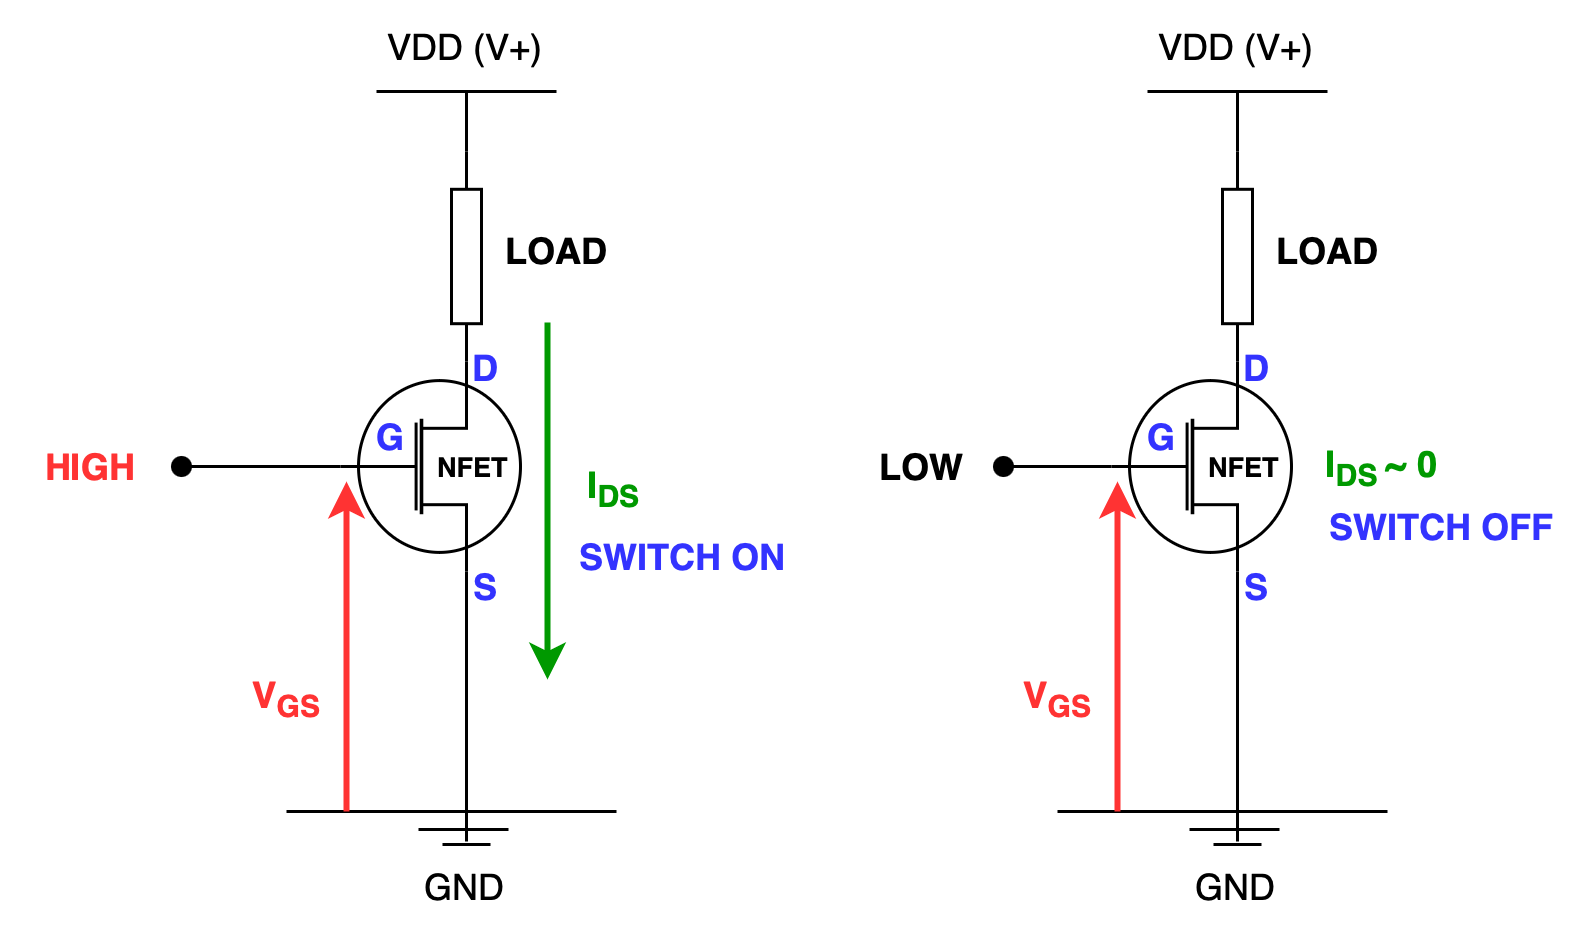

The diagram above was exported from draw.io. Its source (the exported page's mxGraphModel, read from the mxfile embedded in the PNG):
<mxGraphModel dx="1434" dy="779" grid="1" gridSize="10" guides="1" tooltips="1" connect="1" arrows="1" fold="1" page="1" pageScale="1" pageWidth="827" pageHeight="1169" math="0" shadow="0">
  <root>
    <mxCell id="0" />
    <mxCell id="1" parent="0" />
    <mxCell id="5k4e5zMP61YFyu5LZwOm-18" style="edgeStyle=orthogonalEdgeStyle;rounded=0;orthogonalLoop=1;jettySize=auto;html=1;exitX=0;exitY=0.5;exitDx=0;exitDy=0;exitPerimeter=0;endArrow=oval;endFill=1;" edge="1" parent="1" source="5k4e5zMP61YFyu5LZwOm-1">
      <mxGeometry relative="1" as="geometry">
        <mxPoint x="90" y="325" as="targetPoint" />
      </mxGeometry>
    </mxCell>
    <mxCell id="5k4e5zMP61YFyu5LZwOm-1" value="" style="verticalLabelPosition=bottom;shadow=0;dashed=0;align=center;html=1;verticalAlign=top;shape=mxgraph.electrical.mosfets1.mosfet_n_no_bulk;" vertex="1" parent="1">
      <mxGeometry x="143" y="290" width="60" height="70" as="geometry" />
    </mxCell>
    <mxCell id="5k4e5zMP61YFyu5LZwOm-2" value="G" style="text;html=1;align=center;verticalAlign=middle;whiteSpace=wrap;rounded=0;fontColor=#3333FF;fontStyle=1" vertex="1" parent="1">
      <mxGeometry x="130" y="300" width="60" height="30" as="geometry" />
    </mxCell>
    <mxCell id="5k4e5zMP61YFyu5LZwOm-3" value="D" style="text;html=1;align=center;verticalAlign=middle;whiteSpace=wrap;rounded=0;fontColor=#3333FF;fontStyle=1" vertex="1" parent="1">
      <mxGeometry x="162" y="277" width="60" height="30" as="geometry" />
    </mxCell>
    <mxCell id="5k4e5zMP61YFyu5LZwOm-4" value="S" style="text;html=1;align=center;verticalAlign=middle;whiteSpace=wrap;rounded=0;fontColor=#3333FF;fontStyle=1" vertex="1" parent="1">
      <mxGeometry x="162" y="350" width="60" height="30" as="geometry" />
    </mxCell>
    <mxCell id="5k4e5zMP61YFyu5LZwOm-5" value="" style="endArrow=none;html=1;rounded=0;entryX=0.7;entryY=1;entryDx=0;entryDy=0;entryPerimeter=0;" edge="1" parent="1" target="5k4e5zMP61YFyu5LZwOm-1">
      <mxGeometry width="50" height="50" relative="1" as="geometry">
        <mxPoint x="185" y="450" as="sourcePoint" />
        <mxPoint x="185" y="380" as="targetPoint" />
      </mxGeometry>
    </mxCell>
    <mxCell id="5k4e5zMP61YFyu5LZwOm-6" value="" style="endArrow=none;html=1;rounded=0;" edge="1" parent="1">
      <mxGeometry width="50" height="50" relative="1" as="geometry">
        <mxPoint x="125" y="440" as="sourcePoint" />
        <mxPoint x="235" y="440" as="targetPoint" />
      </mxGeometry>
    </mxCell>
    <mxCell id="5k4e5zMP61YFyu5LZwOm-7" value="" style="endArrow=none;html=1;rounded=0;" edge="1" parent="1">
      <mxGeometry width="50" height="50" relative="1" as="geometry">
        <mxPoint x="169" y="446" as="sourcePoint" />
        <mxPoint x="199" y="446" as="targetPoint" />
      </mxGeometry>
    </mxCell>
    <mxCell id="5k4e5zMP61YFyu5LZwOm-8" value="" style="endArrow=none;html=1;rounded=0;" edge="1" parent="1">
      <mxGeometry width="50" height="50" relative="1" as="geometry">
        <mxPoint x="177" y="451" as="sourcePoint" />
        <mxPoint x="193" y="451" as="targetPoint" />
      </mxGeometry>
    </mxCell>
    <mxCell id="5k4e5zMP61YFyu5LZwOm-9" value="GND" style="text;html=1;align=center;verticalAlign=middle;whiteSpace=wrap;rounded=0;" vertex="1" parent="1">
      <mxGeometry x="155" y="450" width="60" height="30" as="geometry" />
    </mxCell>
    <mxCell id="5k4e5zMP61YFyu5LZwOm-10" value="VDD (V+)" style="text;html=1;align=center;verticalAlign=middle;whiteSpace=wrap;rounded=0;" vertex="1" parent="1">
      <mxGeometry x="155" y="170" width="60" height="30" as="geometry" />
    </mxCell>
    <mxCell id="5k4e5zMP61YFyu5LZwOm-11" style="edgeStyle=orthogonalEdgeStyle;rounded=0;orthogonalLoop=1;jettySize=auto;html=1;exitX=0;exitY=0.5;exitDx=0;exitDy=0;exitPerimeter=0;endArrow=none;startFill=0;" edge="1" parent="1" source="5k4e5zMP61YFyu5LZwOm-12">
      <mxGeometry relative="1" as="geometry">
        <mxPoint x="185" y="200" as="targetPoint" />
      </mxGeometry>
    </mxCell>
    <mxCell id="5k4e5zMP61YFyu5LZwOm-12" value="" style="pointerEvents=1;verticalLabelPosition=bottom;shadow=0;dashed=0;align=center;html=1;verticalAlign=top;shape=mxgraph.electrical.resistors.resistor_1;rotation=90;" vertex="1" parent="1">
      <mxGeometry x="150" y="250" width="70" height="10" as="geometry" />
    </mxCell>
    <mxCell id="5k4e5zMP61YFyu5LZwOm-13" value="" style="endArrow=none;html=1;rounded=0;" edge="1" parent="1">
      <mxGeometry width="50" height="50" relative="1" as="geometry">
        <mxPoint x="155" y="200" as="sourcePoint" />
        <mxPoint x="215" y="200" as="targetPoint" />
      </mxGeometry>
    </mxCell>
    <mxCell id="5k4e5zMP61YFyu5LZwOm-14" value="LOAD" style="text;html=1;align=center;verticalAlign=middle;resizable=0;points=[];autosize=1;strokeColor=none;fillColor=none;fontStyle=1" vertex="1" parent="1">
      <mxGeometry x="185" y="238" width="60" height="30" as="geometry" />
    </mxCell>
    <mxCell id="5k4e5zMP61YFyu5LZwOm-15" value="" style="endArrow=classic;html=1;rounded=0;strokeColor=#FF3333;strokeWidth=2;" edge="1" parent="1">
      <mxGeometry width="50" height="50" relative="1" as="geometry">
        <mxPoint x="145" y="440" as="sourcePoint" />
        <mxPoint x="145" y="330" as="targetPoint" />
      </mxGeometry>
    </mxCell>
    <mxCell id="5k4e5zMP61YFyu5LZwOm-16" value="V&lt;sub&gt;GS&lt;/sub&gt;" style="text;html=1;align=center;verticalAlign=middle;resizable=0;points=[];autosize=1;strokeColor=none;fillColor=none;fontStyle=1;fontColor=#FF3333;" vertex="1" parent="1">
      <mxGeometry x="100" y="387" width="50" height="30" as="geometry" />
    </mxCell>
    <mxCell id="5k4e5zMP61YFyu5LZwOm-17" value="NFET" style="text;html=1;align=center;verticalAlign=middle;resizable=0;points=[];autosize=1;strokeColor=none;fillColor=none;fontStyle=1;fontSize=9;" vertex="1" parent="1">
      <mxGeometry x="162" y="315" width="50" height="20" as="geometry" />
    </mxCell>
    <mxCell id="5k4e5zMP61YFyu5LZwOm-19" style="edgeStyle=orthogonalEdgeStyle;rounded=0;orthogonalLoop=1;jettySize=auto;html=1;exitX=0;exitY=0.5;exitDx=0;exitDy=0;exitPerimeter=0;endArrow=oval;endFill=1;" edge="1" parent="1" source="5k4e5zMP61YFyu5LZwOm-20">
      <mxGeometry relative="1" as="geometry">
        <mxPoint x="364" y="325" as="targetPoint" />
      </mxGeometry>
    </mxCell>
    <mxCell id="5k4e5zMP61YFyu5LZwOm-20" value="" style="verticalLabelPosition=bottom;shadow=0;dashed=0;align=center;html=1;verticalAlign=top;shape=mxgraph.electrical.mosfets1.mosfet_n_no_bulk;" vertex="1" parent="1">
      <mxGeometry x="400" y="290" width="60" height="70" as="geometry" />
    </mxCell>
    <mxCell id="5k4e5zMP61YFyu5LZwOm-21" value="G" style="text;html=1;align=center;verticalAlign=middle;whiteSpace=wrap;rounded=0;fontColor=#3333FF;fontStyle=1" vertex="1" parent="1">
      <mxGeometry x="387" y="300" width="60" height="30" as="geometry" />
    </mxCell>
    <mxCell id="5k4e5zMP61YFyu5LZwOm-22" value="D" style="text;html=1;align=center;verticalAlign=middle;whiteSpace=wrap;rounded=0;fontColor=#3333FF;fontStyle=1" vertex="1" parent="1">
      <mxGeometry x="419" y="277" width="60" height="30" as="geometry" />
    </mxCell>
    <mxCell id="5k4e5zMP61YFyu5LZwOm-23" value="S" style="text;html=1;align=center;verticalAlign=middle;whiteSpace=wrap;rounded=0;fontColor=#3333FF;fontStyle=1" vertex="1" parent="1">
      <mxGeometry x="419" y="350" width="60" height="30" as="geometry" />
    </mxCell>
    <mxCell id="5k4e5zMP61YFyu5LZwOm-24" value="" style="endArrow=none;html=1;rounded=0;entryX=0.7;entryY=1;entryDx=0;entryDy=0;entryPerimeter=0;" edge="1" parent="1" target="5k4e5zMP61YFyu5LZwOm-20">
      <mxGeometry width="50" height="50" relative="1" as="geometry">
        <mxPoint x="442" y="450" as="sourcePoint" />
        <mxPoint x="442" y="380" as="targetPoint" />
      </mxGeometry>
    </mxCell>
    <mxCell id="5k4e5zMP61YFyu5LZwOm-25" value="" style="endArrow=none;html=1;rounded=0;" edge="1" parent="1">
      <mxGeometry width="50" height="50" relative="1" as="geometry">
        <mxPoint x="382" y="440" as="sourcePoint" />
        <mxPoint x="492" y="440" as="targetPoint" />
      </mxGeometry>
    </mxCell>
    <mxCell id="5k4e5zMP61YFyu5LZwOm-26" value="" style="endArrow=none;html=1;rounded=0;" edge="1" parent="1">
      <mxGeometry width="50" height="50" relative="1" as="geometry">
        <mxPoint x="426" y="446" as="sourcePoint" />
        <mxPoint x="456" y="446" as="targetPoint" />
      </mxGeometry>
    </mxCell>
    <mxCell id="5k4e5zMP61YFyu5LZwOm-27" value="" style="endArrow=none;html=1;rounded=0;" edge="1" parent="1">
      <mxGeometry width="50" height="50" relative="1" as="geometry">
        <mxPoint x="434" y="451" as="sourcePoint" />
        <mxPoint x="450" y="451" as="targetPoint" />
      </mxGeometry>
    </mxCell>
    <mxCell id="5k4e5zMP61YFyu5LZwOm-28" value="GND" style="text;html=1;align=center;verticalAlign=middle;whiteSpace=wrap;rounded=0;" vertex="1" parent="1">
      <mxGeometry x="412" y="450" width="60" height="30" as="geometry" />
    </mxCell>
    <mxCell id="5k4e5zMP61YFyu5LZwOm-29" value="VDD (V+)" style="text;html=1;align=center;verticalAlign=middle;whiteSpace=wrap;rounded=0;" vertex="1" parent="1">
      <mxGeometry x="412" y="170" width="60" height="30" as="geometry" />
    </mxCell>
    <mxCell id="5k4e5zMP61YFyu5LZwOm-30" style="edgeStyle=orthogonalEdgeStyle;rounded=0;orthogonalLoop=1;jettySize=auto;html=1;exitX=0;exitY=0.5;exitDx=0;exitDy=0;exitPerimeter=0;endArrow=none;startFill=0;" edge="1" parent="1" source="5k4e5zMP61YFyu5LZwOm-31">
      <mxGeometry relative="1" as="geometry">
        <mxPoint x="442" y="200" as="targetPoint" />
      </mxGeometry>
    </mxCell>
    <mxCell id="5k4e5zMP61YFyu5LZwOm-31" value="" style="pointerEvents=1;verticalLabelPosition=bottom;shadow=0;dashed=0;align=center;html=1;verticalAlign=top;shape=mxgraph.electrical.resistors.resistor_1;rotation=90;" vertex="1" parent="1">
      <mxGeometry x="407" y="250" width="70" height="10" as="geometry" />
    </mxCell>
    <mxCell id="5k4e5zMP61YFyu5LZwOm-32" value="" style="endArrow=none;html=1;rounded=0;" edge="1" parent="1">
      <mxGeometry width="50" height="50" relative="1" as="geometry">
        <mxPoint x="412" y="200" as="sourcePoint" />
        <mxPoint x="472" y="200" as="targetPoint" />
      </mxGeometry>
    </mxCell>
    <mxCell id="5k4e5zMP61YFyu5LZwOm-33" value="LOAD" style="text;html=1;align=center;verticalAlign=middle;resizable=0;points=[];autosize=1;strokeColor=none;fillColor=none;fontStyle=1" vertex="1" parent="1">
      <mxGeometry x="442" y="238" width="60" height="30" as="geometry" />
    </mxCell>
    <mxCell id="5k4e5zMP61YFyu5LZwOm-34" value="" style="endArrow=classic;html=1;rounded=0;strokeColor=#FF3333;strokeWidth=2;" edge="1" parent="1">
      <mxGeometry width="50" height="50" relative="1" as="geometry">
        <mxPoint x="402" y="440" as="sourcePoint" />
        <mxPoint x="402" y="330" as="targetPoint" />
      </mxGeometry>
    </mxCell>
    <mxCell id="5k4e5zMP61YFyu5LZwOm-35" value="V&lt;sub&gt;GS&lt;/sub&gt;" style="text;html=1;align=center;verticalAlign=middle;resizable=0;points=[];autosize=1;strokeColor=none;fillColor=none;fontStyle=1;fontColor=#FF3333;" vertex="1" parent="1">
      <mxGeometry x="357" y="387" width="50" height="30" as="geometry" />
    </mxCell>
    <mxCell id="5k4e5zMP61YFyu5LZwOm-36" value="NFET" style="text;html=1;align=center;verticalAlign=middle;resizable=0;points=[];autosize=1;strokeColor=none;fillColor=none;fontStyle=1;fontSize=9;" vertex="1" parent="1">
      <mxGeometry x="419" y="315" width="50" height="20" as="geometry" />
    </mxCell>
    <mxCell id="j39x_ele6VsAKPRt5vBY-1" value="HIGH" style="text;html=1;align=center;verticalAlign=middle;whiteSpace=wrap;rounded=0;fontStyle=1;fontColor=#FF3333;" vertex="1" parent="1">
      <mxGeometry x="30" y="310" width="60" height="30" as="geometry" />
    </mxCell>
    <mxCell id="j39x_ele6VsAKPRt5vBY-2" value="LOW" style="text;html=1;align=center;verticalAlign=middle;whiteSpace=wrap;rounded=0;fontStyle=1" vertex="1" parent="1">
      <mxGeometry x="307" y="310" width="60" height="30" as="geometry" />
    </mxCell>
    <mxCell id="WQTAy8LlM3dnrlXgw-sg-1" value="&lt;span style=&quot;background-color: light-dark(#ffffff, var(--ge-dark-color, #121212)); color: rgb(0, 153, 0);&quot;&gt;I&lt;sub&gt;DS &lt;/sub&gt;~ 0&lt;/span&gt;" style="text;html=1;align=center;verticalAlign=middle;resizable=0;points=[];autosize=1;strokeColor=none;fillColor=none;fontStyle=1;fontColor=#FF3333;" vertex="1" parent="1">
      <mxGeometry x="460" y="310" width="60" height="30" as="geometry" />
    </mxCell>
    <mxCell id="WQTAy8LlM3dnrlXgw-sg-2" value="&lt;font&gt;&lt;span style=&quot;caret-color: rgb(0, 153, 0); background-color: rgb(255, 255, 255);&quot;&gt;SWITCH OFF&lt;/span&gt;&lt;/font&gt;" style="text;html=1;align=center;verticalAlign=middle;resizable=0;points=[];autosize=1;strokeColor=none;fillColor=none;fontStyle=1;fontColor=#3333FF;" vertex="1" parent="1">
      <mxGeometry x="460" y="330" width="100" height="30" as="geometry" />
    </mxCell>
    <mxCell id="lpREiMguGtLzpnHcYe0a-1" value="&lt;span style=&quot;background-color: light-dark(#ffffff, var(--ge-dark-color, #121212)); color: rgb(0, 153, 0);&quot;&gt;I&lt;sub&gt;DS &lt;/sub&gt;&lt;/span&gt;" style="text;html=1;align=center;verticalAlign=middle;resizable=0;points=[];autosize=1;strokeColor=none;fillColor=none;fontStyle=1;fontColor=#FF3333;" vertex="1" parent="1">
      <mxGeometry x="214" y="317" width="40" height="30" as="geometry" />
    </mxCell>
    <mxCell id="lpREiMguGtLzpnHcYe0a-2" value="&lt;font&gt;&lt;span style=&quot;caret-color: rgb(0, 153, 0); background-color: rgb(255, 255, 255);&quot;&gt;SWITCH ON&lt;/span&gt;&lt;/font&gt;" style="text;html=1;align=center;verticalAlign=middle;resizable=0;points=[];autosize=1;strokeColor=none;fillColor=none;fontStyle=1;fontColor=#3333FF;" vertex="1" parent="1">
      <mxGeometry x="212" y="340" width="90" height="30" as="geometry" />
    </mxCell>
    <mxCell id="lpREiMguGtLzpnHcYe0a-3" value="" style="endArrow=classic;html=1;rounded=0;strokeColor=#009900;strokeWidth=2;exitX=0;exitY=0.75;exitDx=0;exitDy=0;" edge="1" parent="1">
      <mxGeometry width="50" height="50" relative="1" as="geometry">
        <mxPoint x="212" y="277" as="sourcePoint" />
        <mxPoint x="212" y="396" as="targetPoint" />
      </mxGeometry>
    </mxCell>
  </root>
</mxGraphModel>